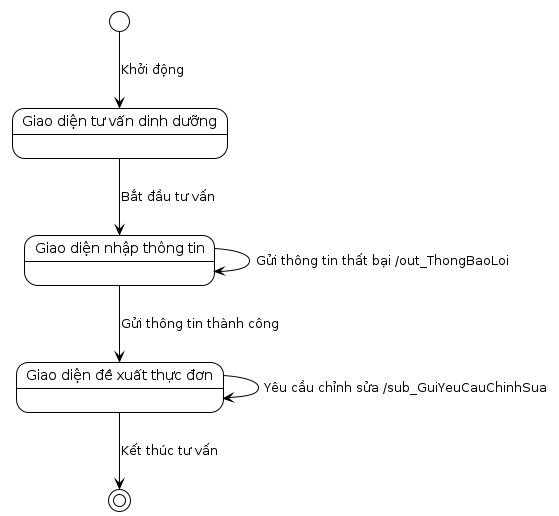

The diagram above was rendered by PlantUML. Its source (embedded in the PNG):
@startuml
!theme plain

state "Giao diện tư vấn dinh dưỡng" as NutritionAdviceScreen
state "Giao diện nhập thông tin" as InputScreen
state "Giao diện đề xuất thực đơn" as MenuSuggestionScreen

[*] --> NutritionAdviceScreen : Khởi động

NutritionAdviceScreen --> InputScreen : Bắt đầu tư vấn

InputScreen --> MenuSuggestionScreen : Gửi thông tin thành công
InputScreen --> InputScreen : Gửi thông tin thất bại /out_ThongBaoLoi

MenuSuggestionScreen --> MenuSuggestionScreen : Yêu cầu chỉnh sửa /sub_GuiYeuCauChinhSua
MenuSuggestionScreen --> [*] : Kết thúc tư vấn
@enduml